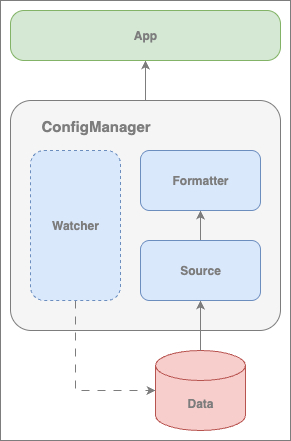

The diagram above was exported from draw.io. Its source (the exported page's mxGraphModel, read from the mxfile embedded in the PNG):
<mxGraphModel dx="2218" dy="982" grid="1" gridSize="10" guides="1" tooltips="1" connect="1" arrows="1" fold="1" page="0" pageScale="1" pageWidth="850" pageHeight="1100" background="#ffffff" math="0" shadow="0">
  <root>
    <mxCell id="0" />
    <mxCell id="1" parent="0" />
    <mxCell id="d6HMc2NOWgXmNlgLsT9X-7" value="" style="rounded=0;whiteSpace=wrap;html=1;strokeColor=#7D7D7D;" vertex="1" parent="1">
      <mxGeometry x="-1160" y="-140" width="290" height="440" as="geometry" />
    </mxCell>
    <mxCell id="d6HMc2NOWgXmNlgLsT9X-5" style="edgeStyle=orthogonalEdgeStyle;rounded=0;orthogonalLoop=1;jettySize=auto;html=1;strokeColor=#7D7D7D;" edge="1" parent="1" source="d6HMc2NOWgXmNlgLsT9X-1" target="65NPAB9DPQ9aVGiN0XtY-36">
      <mxGeometry relative="1" as="geometry" />
    </mxCell>
    <mxCell id="d6HMc2NOWgXmNlgLsT9X-1" value="" style="rounded=1;whiteSpace=wrap;html=1;arcSize=9;strokeColor=#7D7D7D;fillColor=#f5f5f5;fontColor=#333333;" vertex="1" parent="1">
      <mxGeometry x="-1150" y="-40" width="270" height="230" as="geometry" />
    </mxCell>
    <mxCell id="65NPAB9DPQ9aVGiN0XtY-36" value="&lt;b&gt;&lt;font style=&quot;color: rgb(125, 125, 125);&quot;&gt;App&lt;/font&gt;&lt;/b&gt;" style="rounded=1;whiteSpace=wrap;html=1;fillColor=#d5e8d4;strokeColor=#82b366;arcSize=27;" parent="1" vertex="1">
      <mxGeometry x="-1150" y="-130" width="270" height="50" as="geometry" />
    </mxCell>
    <mxCell id="65NPAB9DPQ9aVGiN0XtY-54" value="&lt;font style=&quot;color: rgb(125, 125, 125);&quot;&gt;&lt;b style=&quot;&quot;&gt;Data&lt;/b&gt;&lt;/font&gt;" style="shape=cylinder3;whiteSpace=wrap;html=1;boundedLbl=1;backgroundOutline=1;size=15;fillColor=#f8cecc;strokeColor=#b85450;" parent="1" vertex="1">
      <mxGeometry x="-1005" y="210" width="90" height="80" as="geometry" />
    </mxCell>
    <mxCell id="65NPAB9DPQ9aVGiN0XtY-55" style="edgeStyle=orthogonalEdgeStyle;rounded=0;orthogonalLoop=1;jettySize=auto;html=1;startArrow=classic;startFill=1;endArrow=none;endFill=0;strokeColor=#7D7D7D;" parent="1" source="65NPAB9DPQ9aVGiN0XtY-56" target="65NPAB9DPQ9aVGiN0XtY-54" edge="1">
      <mxGeometry relative="1" as="geometry">
        <Array as="points" />
      </mxGeometry>
    </mxCell>
    <mxCell id="65NPAB9DPQ9aVGiN0XtY-61" style="edgeStyle=elbowEdgeStyle;rounded=0;orthogonalLoop=1;jettySize=auto;html=1;strokeColor=#7D7D7D;" parent="1" source="65NPAB9DPQ9aVGiN0XtY-56" target="65NPAB9DPQ9aVGiN0XtY-60" edge="1">
      <mxGeometry relative="1" as="geometry">
        <Array as="points" />
      </mxGeometry>
    </mxCell>
    <mxCell id="65NPAB9DPQ9aVGiN0XtY-56" value="&lt;b&gt;&lt;font style=&quot;color: rgb(125, 125, 125);&quot;&gt;Source&lt;/font&gt;&lt;/b&gt;" style="rounded=1;whiteSpace=wrap;html=1;fillColor=#dae8fc;strokeColor=#6c8ebf;" parent="1" vertex="1">
      <mxGeometry x="-1020" y="100" width="120" height="60" as="geometry" />
    </mxCell>
    <mxCell id="d6HMc2NOWgXmNlgLsT9X-2" style="edgeStyle=elbowEdgeStyle;rounded=0;orthogonalLoop=1;jettySize=auto;html=1;elbow=vertical;dashed=1;dashPattern=8 8;strokeColor=#7D7D7D;" edge="1" parent="1" source="65NPAB9DPQ9aVGiN0XtY-59" target="65NPAB9DPQ9aVGiN0XtY-54">
      <mxGeometry relative="1" as="geometry">
        <Array as="points">
          <mxPoint x="-1020" y="250" />
        </Array>
      </mxGeometry>
    </mxCell>
    <mxCell id="65NPAB9DPQ9aVGiN0XtY-59" value="&lt;b&gt;&lt;font style=&quot;color: rgb(125, 125, 125);&quot;&gt;Watcher&lt;/font&gt;&lt;/b&gt;" style="rounded=1;whiteSpace=wrap;html=1;fillColor=#dae8fc;strokeColor=#6c8ebf;dashed=1;" parent="1" vertex="1">
      <mxGeometry x="-1130" y="10" width="90" height="150" as="geometry" />
    </mxCell>
    <mxCell id="65NPAB9DPQ9aVGiN0XtY-60" value="&lt;b&gt;&lt;font style=&quot;color: rgb(125, 125, 125);&quot;&gt;Formatter&lt;/font&gt;&lt;/b&gt;" style="rounded=1;whiteSpace=wrap;html=1;fillColor=#dae8fc;strokeColor=#6c8ebf;" parent="1" vertex="1">
      <mxGeometry x="-1020" y="10" width="120" height="60" as="geometry" />
    </mxCell>
    <mxCell id="d6HMc2NOWgXmNlgLsT9X-3" value="&lt;b&gt;&lt;font style=&quot;color: rgb(125, 125, 125); font-size: 15px;&quot;&gt;ConfigManager&lt;/font&gt;&lt;/b&gt;" style="text;html=1;align=center;verticalAlign=middle;resizable=0;points=[];autosize=1;strokeColor=none;fillColor=none;" vertex="1" parent="1">
      <mxGeometry x="-1130" y="-30" width="130" height="30" as="geometry" />
    </mxCell>
  </root>
</mxGraphModel>